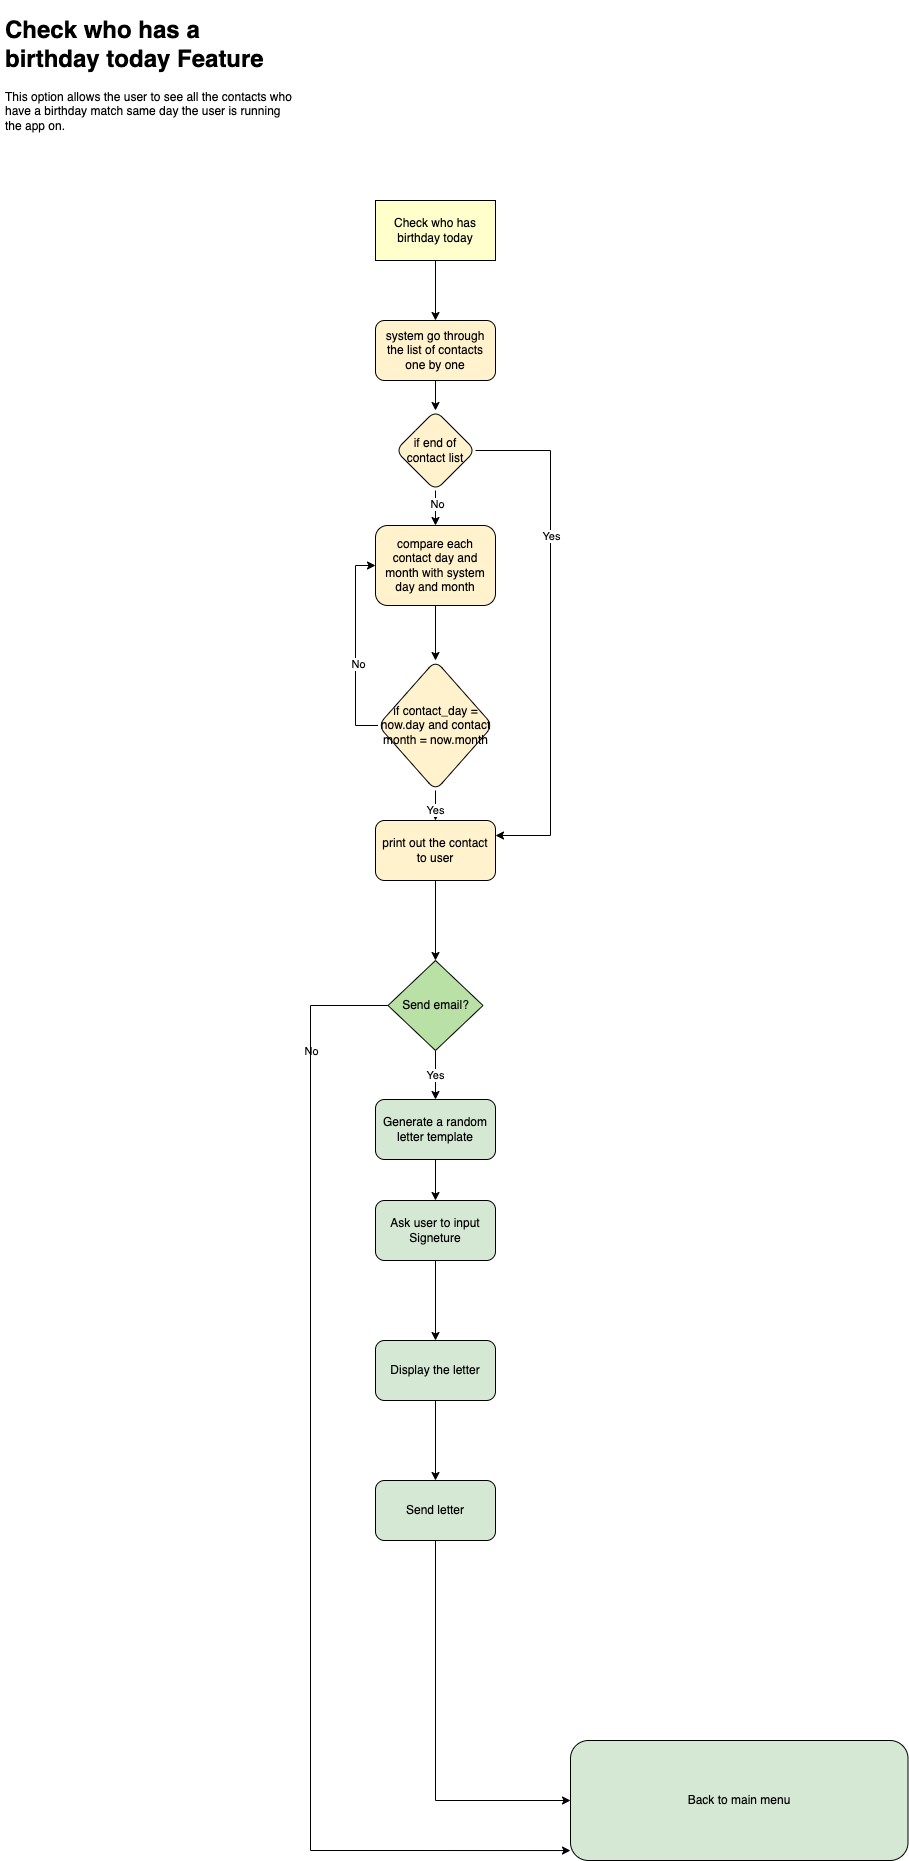

The diagram above was exported from draw.io. Its source (the exported page's mxGraphModel, read from the mxfile embedded in the PNG):
<mxGraphModel dx="2304" dy="545" grid="1" gridSize="10" guides="1" tooltips="1" connect="1" arrows="1" fold="1" page="1" pageScale="1" pageWidth="1169" pageHeight="827" math="0" shadow="0">
  <root>
    <mxCell id="0" />
    <mxCell id="1" parent="0" />
    <mxCell id="T2rDHGVlYC8Ymk1NUwY6-1" style="edgeStyle=orthogonalEdgeStyle;rounded=0;orthogonalLoop=1;jettySize=auto;html=1;exitX=0.5;exitY=1;exitDx=0;exitDy=0;" edge="1" parent="1" source="T2rDHGVlYC8Ymk1NUwY6-2" target="T2rDHGVlYC8Ymk1NUwY6-4">
      <mxGeometry relative="1" as="geometry" />
    </mxCell>
    <mxCell id="T2rDHGVlYC8Ymk1NUwY6-2" value="Check who has birthday today" style="rounded=0;whiteSpace=wrap;html=1;fillColor=#FFFFCC;" vertex="1" parent="1">
      <mxGeometry x="-505" y="340" width="120" height="60" as="geometry" />
    </mxCell>
    <mxCell id="T2rDHGVlYC8Ymk1NUwY6-3" value="" style="edgeStyle=orthogonalEdgeStyle;rounded=0;orthogonalLoop=1;jettySize=auto;html=1;" edge="1" parent="1" source="T2rDHGVlYC8Ymk1NUwY6-4" target="T2rDHGVlYC8Ymk1NUwY6-18">
      <mxGeometry relative="1" as="geometry" />
    </mxCell>
    <mxCell id="T2rDHGVlYC8Ymk1NUwY6-4" value="system go through the list of contacts one by one" style="rounded=1;whiteSpace=wrap;html=1;fillColor=#FFF2CC;" vertex="1" parent="1">
      <mxGeometry x="-505" y="460" width="120" height="60" as="geometry" />
    </mxCell>
    <mxCell id="T2rDHGVlYC8Ymk1NUwY6-5" style="edgeStyle=orthogonalEdgeStyle;rounded=0;orthogonalLoop=1;jettySize=auto;html=1;" edge="1" parent="1" source="T2rDHGVlYC8Ymk1NUwY6-6" target="T2rDHGVlYC8Ymk1NUwY6-29">
      <mxGeometry relative="1" as="geometry" />
    </mxCell>
    <mxCell id="T2rDHGVlYC8Ymk1NUwY6-6" value="compare each contact day and month with system day and month" style="whiteSpace=wrap;html=1;fillColor=#FFF2CC;rounded=1;" vertex="1" parent="1">
      <mxGeometry x="-505" y="665" width="120" height="80" as="geometry" />
    </mxCell>
    <mxCell id="T2rDHGVlYC8Ymk1NUwY6-7" value="" style="edgeStyle=orthogonalEdgeStyle;rounded=0;orthogonalLoop=1;jettySize=auto;html=1;" edge="1" parent="1" source="T2rDHGVlYC8Ymk1NUwY6-29" target="T2rDHGVlYC8Ymk1NUwY6-12">
      <mxGeometry relative="1" as="geometry" />
    </mxCell>
    <mxCell id="T2rDHGVlYC8Ymk1NUwY6-8" value="Yes" style="edgeLabel;html=1;align=center;verticalAlign=middle;resizable=0;points=[];" vertex="1" connectable="0" parent="T2rDHGVlYC8Ymk1NUwY6-7">
      <mxGeometry x="-0.2471" y="-1" relative="1" as="geometry">
        <mxPoint as="offset" />
      </mxGeometry>
    </mxCell>
    <mxCell id="T2rDHGVlYC8Ymk1NUwY6-9" style="edgeStyle=orthogonalEdgeStyle;rounded=0;orthogonalLoop=1;jettySize=auto;html=1;exitX=0;exitY=0.5;exitDx=0;exitDy=0;entryX=0;entryY=0.5;entryDx=0;entryDy=0;" edge="1" parent="1" source="T2rDHGVlYC8Ymk1NUwY6-29" target="T2rDHGVlYC8Ymk1NUwY6-6">
      <mxGeometry relative="1" as="geometry" />
    </mxCell>
    <mxCell id="T2rDHGVlYC8Ymk1NUwY6-10" value="No" style="edgeLabel;html=1;align=center;verticalAlign=middle;resizable=0;points=[];" vertex="1" connectable="0" parent="T2rDHGVlYC8Ymk1NUwY6-9">
      <mxGeometry x="-0.1714" y="-2" relative="1" as="geometry">
        <mxPoint as="offset" />
      </mxGeometry>
    </mxCell>
    <mxCell id="T2rDHGVlYC8Ymk1NUwY6-11" style="edgeStyle=orthogonalEdgeStyle;rounded=0;orthogonalLoop=1;jettySize=auto;html=1;exitX=0.5;exitY=1;exitDx=0;exitDy=0;entryX=0.5;entryY=0;entryDx=0;entryDy=0;fillColor=#D4E1F5;" edge="1" parent="1" source="T2rDHGVlYC8Ymk1NUwY6-12" target="T2rDHGVlYC8Ymk1NUwY6-20">
      <mxGeometry relative="1" as="geometry" />
    </mxCell>
    <mxCell id="T2rDHGVlYC8Ymk1NUwY6-12" value="print out the contact to user" style="rounded=1;whiteSpace=wrap;html=1;fillColor=#FFF2CC;" vertex="1" parent="1">
      <mxGeometry x="-505" y="960" width="120" height="60" as="geometry" />
    </mxCell>
    <mxCell id="T2rDHGVlYC8Ymk1NUwY6-13" value="" style="edgeStyle=orthogonalEdgeStyle;rounded=0;orthogonalLoop=1;jettySize=auto;html=1;" edge="1" parent="1" source="T2rDHGVlYC8Ymk1NUwY6-18" target="T2rDHGVlYC8Ymk1NUwY6-6">
      <mxGeometry relative="1" as="geometry" />
    </mxCell>
    <mxCell id="T2rDHGVlYC8Ymk1NUwY6-14" value="No" style="edgeLabel;html=1;align=center;verticalAlign=middle;resizable=0;points=[];" vertex="1" connectable="0" parent="T2rDHGVlYC8Ymk1NUwY6-13">
      <mxGeometry x="-0.4182" y="1" relative="1" as="geometry">
        <mxPoint as="offset" />
      </mxGeometry>
    </mxCell>
    <mxCell id="T2rDHGVlYC8Ymk1NUwY6-15" value="No" style="edgeLabel;html=1;align=center;verticalAlign=middle;resizable=0;points=[];" vertex="1" connectable="0" parent="1">
      <mxGeometry x="-570" y="1190" as="geometry" />
    </mxCell>
    <mxCell id="T2rDHGVlYC8Ymk1NUwY6-16" style="edgeStyle=orthogonalEdgeStyle;rounded=0;orthogonalLoop=1;jettySize=auto;html=1;entryX=1;entryY=0.25;entryDx=0;entryDy=0;" edge="1" parent="1" source="T2rDHGVlYC8Ymk1NUwY6-18" target="T2rDHGVlYC8Ymk1NUwY6-12">
      <mxGeometry relative="1" as="geometry">
        <Array as="points">
          <mxPoint x="-330" y="590" />
          <mxPoint x="-330" y="975" />
        </Array>
      </mxGeometry>
    </mxCell>
    <mxCell id="T2rDHGVlYC8Ymk1NUwY6-17" value="Yes" style="edgeLabel;html=1;align=center;verticalAlign=middle;resizable=0;points=[];" vertex="1" connectable="0" parent="T2rDHGVlYC8Ymk1NUwY6-16">
      <mxGeometry x="-0.3786" relative="1" as="geometry">
        <mxPoint as="offset" />
      </mxGeometry>
    </mxCell>
    <mxCell id="T2rDHGVlYC8Ymk1NUwY6-18" value="if end of contact list" style="rhombus;whiteSpace=wrap;html=1;fillColor=#FFF2CC;rounded=1;" vertex="1" parent="1">
      <mxGeometry x="-485" y="550" width="80" height="80" as="geometry" />
    </mxCell>
    <mxCell id="T2rDHGVlYC8Ymk1NUwY6-19" value="Yes" style="edgeStyle=orthogonalEdgeStyle;rounded=0;orthogonalLoop=1;jettySize=auto;html=1;fillColor=#D5E8D4;" edge="1" parent="1" source="T2rDHGVlYC8Ymk1NUwY6-20" target="T2rDHGVlYC8Ymk1NUwY6-22">
      <mxGeometry relative="1" as="geometry">
        <mxPoint x="-445" y="1270" as="targetPoint" />
      </mxGeometry>
    </mxCell>
    <mxCell id="T2rDHGVlYC8Ymk1NUwY6-32" style="edgeStyle=orthogonalEdgeStyle;rounded=0;orthogonalLoop=1;jettySize=auto;html=1;exitX=0;exitY=0.5;exitDx=0;exitDy=0;entryX=0;entryY=0.917;entryDx=0;entryDy=0;entryPerimeter=0;" edge="1" parent="1" source="T2rDHGVlYC8Ymk1NUwY6-20" target="T2rDHGVlYC8Ymk1NUwY6-30">
      <mxGeometry relative="1" as="geometry">
        <Array as="points">
          <mxPoint x="-570" y="1145" />
          <mxPoint x="-570" y="1990" />
        </Array>
      </mxGeometry>
    </mxCell>
    <mxCell id="T2rDHGVlYC8Ymk1NUwY6-20" value="Send email?" style="rhombus;whiteSpace=wrap;html=1;fillColor=#B9E0A5;" vertex="1" parent="1">
      <mxGeometry x="-492.5" y="1100" width="95" height="90" as="geometry" />
    </mxCell>
    <mxCell id="T2rDHGVlYC8Ymk1NUwY6-21" value="" style="edgeStyle=orthogonalEdgeStyle;rounded=0;orthogonalLoop=1;jettySize=auto;html=1;fillColor=#D5E8D4;" edge="1" parent="1" source="T2rDHGVlYC8Ymk1NUwY6-22" target="T2rDHGVlYC8Ymk1NUwY6-24">
      <mxGeometry relative="1" as="geometry" />
    </mxCell>
    <mxCell id="T2rDHGVlYC8Ymk1NUwY6-22" value="Generate a random letter template" style="rounded=1;whiteSpace=wrap;html=1;fillColor=#D5E8D4;" vertex="1" parent="1">
      <mxGeometry x="-505" y="1239" width="120" height="60" as="geometry" />
    </mxCell>
    <mxCell id="T2rDHGVlYC8Ymk1NUwY6-23" value="" style="edgeStyle=orthogonalEdgeStyle;rounded=0;orthogonalLoop=1;jettySize=auto;html=1;fillColor=#D5E8D4;" edge="1" parent="1" source="T2rDHGVlYC8Ymk1NUwY6-24" target="T2rDHGVlYC8Ymk1NUwY6-26">
      <mxGeometry relative="1" as="geometry" />
    </mxCell>
    <mxCell id="T2rDHGVlYC8Ymk1NUwY6-24" value="Ask user to input Signeture" style="whiteSpace=wrap;html=1;fillColor=#D5E8D4;rounded=1;" vertex="1" parent="1">
      <mxGeometry x="-505" y="1340" width="120" height="60" as="geometry" />
    </mxCell>
    <mxCell id="T2rDHGVlYC8Ymk1NUwY6-25" value="" style="edgeStyle=orthogonalEdgeStyle;rounded=0;orthogonalLoop=1;jettySize=auto;html=1;fillColor=#D5E8D4;" edge="1" parent="1" source="T2rDHGVlYC8Ymk1NUwY6-26" target="T2rDHGVlYC8Ymk1NUwY6-28">
      <mxGeometry relative="1" as="geometry" />
    </mxCell>
    <mxCell id="T2rDHGVlYC8Ymk1NUwY6-26" value="Display the letter" style="whiteSpace=wrap;html=1;fillColor=#D5E8D4;rounded=1;" vertex="1" parent="1">
      <mxGeometry x="-505" y="1480" width="120" height="60" as="geometry" />
    </mxCell>
    <mxCell id="T2rDHGVlYC8Ymk1NUwY6-27" value="" style="edgeStyle=orthogonalEdgeStyle;rounded=0;orthogonalLoop=1;jettySize=auto;html=1;fillColor=#D5E8D4;" edge="1" parent="1" source="T2rDHGVlYC8Ymk1NUwY6-28" target="T2rDHGVlYC8Ymk1NUwY6-30">
      <mxGeometry relative="1" as="geometry">
        <mxPoint x="-310" y="1940" as="targetPoint" />
        <Array as="points">
          <mxPoint x="-445" y="1940" />
        </Array>
      </mxGeometry>
    </mxCell>
    <mxCell id="T2rDHGVlYC8Ymk1NUwY6-28" value="Send letter" style="whiteSpace=wrap;html=1;fillColor=#D5E8D4;rounded=1;" vertex="1" parent="1">
      <mxGeometry x="-505" y="1620" width="120" height="60" as="geometry" />
    </mxCell>
    <mxCell id="T2rDHGVlYC8Ymk1NUwY6-29" value="if contact_day = now.day and contact month = now.month" style="rhombus;whiteSpace=wrap;html=1;fillColor=#FFF2CC;rounded=1;" vertex="1" parent="1">
      <mxGeometry x="-502.5" y="800" width="115" height="130" as="geometry" />
    </mxCell>
    <mxCell id="T2rDHGVlYC8Ymk1NUwY6-30" value="Back to main menu" style="whiteSpace=wrap;html=1;fillColor=#D5E8D4;rounded=1;" vertex="1" parent="1">
      <mxGeometry x="-310" y="1880" width="337.5" height="120" as="geometry" />
    </mxCell>
    <mxCell id="T2rDHGVlYC8Ymk1NUwY6-33" value="&lt;h1&gt;Check who has a birthday today Feature&lt;/h1&gt;&lt;div&gt;This option allows the user to see all the contacts who have a birthday match same day the user is running the app on.&lt;/div&gt;" style="text;html=1;strokeColor=none;fillColor=none;spacing=5;spacingTop=-20;whiteSpace=wrap;overflow=hidden;rounded=0;" vertex="1" parent="1">
      <mxGeometry x="-880" y="150" width="300" height="170" as="geometry" />
    </mxCell>
  </root>
</mxGraphModel>